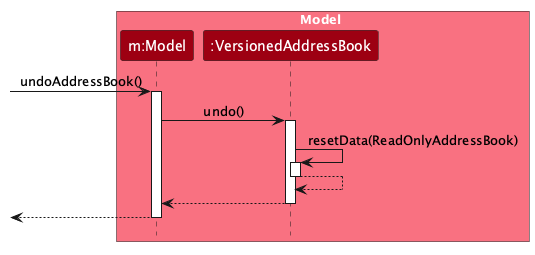

The diagram above was rendered by PlantUML. Its source (embedded in the PNG):
@startuml
!include style.puml
skinparam ArrowFontStyle plain

box Model MODEL_COLOR_T1
participant "m:Model" as Model MODEL_COLOR
participant ":VersionedAddressBook" as VersionedAddressBook MODEL_COLOR
end box

[-> Model : undoAddressBook()
activate Model

Model -> VersionedAddressBook : undo()
activate VersionedAddressBook

VersionedAddressBook -> VersionedAddressBook : resetData(ReadOnlyAddressBook)
activate VersionedAddressBook
VersionedAddressBook --> VersionedAddressBook
deactivate VersionedAddressBook
VersionedAddressBook --> Model
deactivate VersionedAddressBook

[<-- Model
deactivate Model

@enduml